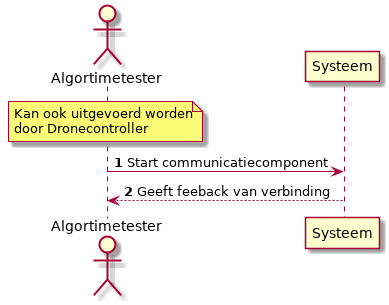

The diagram above was rendered by PlantUML. Its source (embedded in the PNG):
@startuml

autonumber
actor "Algortimetester" as act
participant "Systeem" as sys

note over act: Kan ook uitgevoerd worden\ndoor Dronecontroller
act -> sys : Start communicatiecomponent
act <-- sys : Geeft feeback van verbinding

@enduml